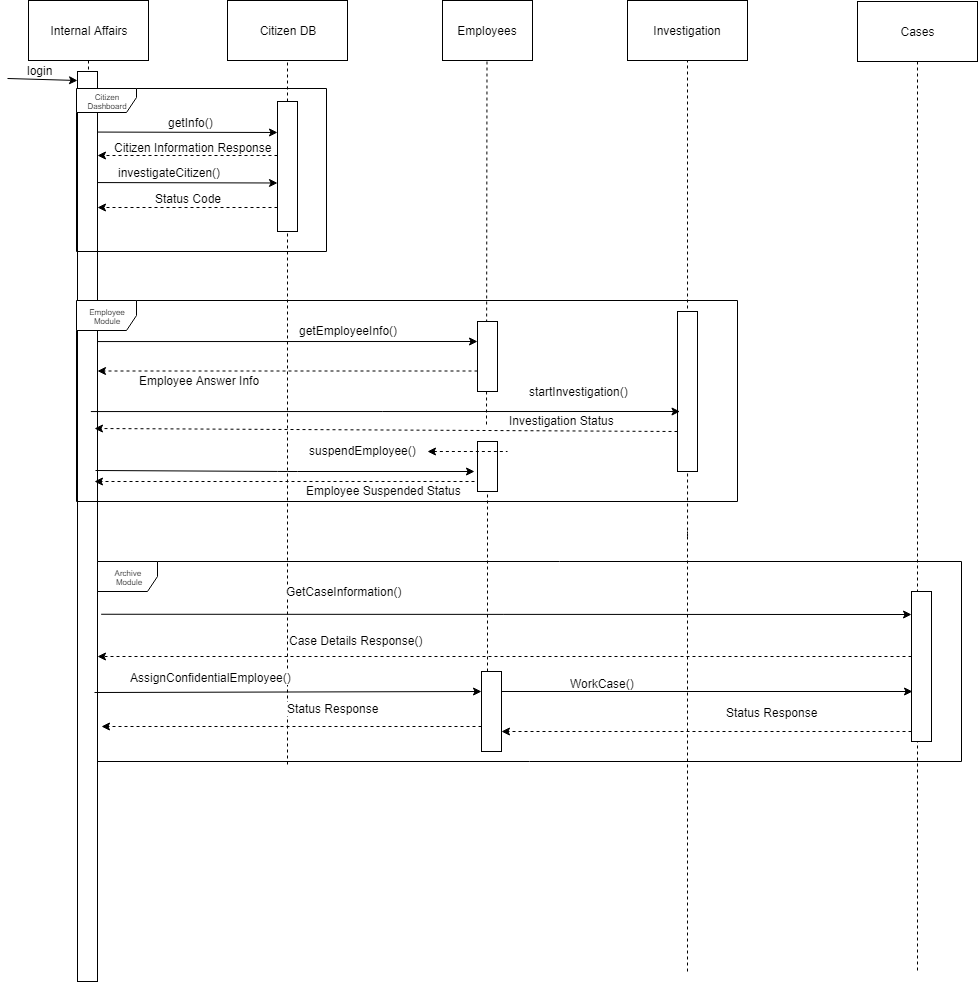

The diagram above was exported from draw.io. Its source (the exported page's mxGraphModel, read from the mxfile embedded in the PNG):
<mxGraphModel dx="1010" dy="501" grid="1" gridSize="10" guides="1" tooltips="1" connect="1" arrows="1" fold="1" page="1" pageScale="1" pageWidth="850" pageHeight="1100" background="#ffffff" math="0" shadow="0">
  <root>
    <mxCell id="0" />
    <mxCell id="1" parent="0" />
    <mxCell id="3" value="Internal Affairs" style="rounded=0;whiteSpace=wrap;html=1;" parent="1" vertex="1">
      <mxGeometry x="41" y="29" width="120" height="60" as="geometry" />
    </mxCell>
    <mxCell id="4" value="" style="endArrow=none;dashed=1;html=1;entryX=0.5;entryY=1;exitX=0.5;exitY=1;" parent="1" source="15" target="3" edge="1">
      <mxGeometry width="50" height="50" relative="1" as="geometry">
        <mxPoint x="100" y="1090" as="sourcePoint" />
        <mxPoint x="130" y="110" as="targetPoint" />
      </mxGeometry>
    </mxCell>
    <mxCell id="5" value="Citizen DB" style="rounded=0;whiteSpace=wrap;html=1;" parent="1" vertex="1">
      <mxGeometry x="240" y="29" width="120" height="60" as="geometry" />
    </mxCell>
    <mxCell id="6" value="" style="endArrow=none;dashed=1;html=1;entryX=0.5;entryY=1;" parent="1" source="25" target="5" edge="1">
      <mxGeometry width="50" height="50" relative="1" as="geometry">
        <mxPoint x="300" y="1080" as="sourcePoint" />
        <mxPoint x="300" y="110" as="targetPoint" />
      </mxGeometry>
    </mxCell>
    <mxCell id="10" value="Investigation" style="rounded=0;whiteSpace=wrap;html=1;" parent="1" vertex="1">
      <mxGeometry x="640" y="29" width="120" height="60" as="geometry" />
    </mxCell>
    <mxCell id="11" value="" style="endArrow=none;dashed=1;html=1;entryX=0.5;entryY=1;" parent="1" target="10" edge="1">
      <mxGeometry width="50" height="50" relative="1" as="geometry">
        <mxPoint x="700.0433227545211" y="565" as="sourcePoint" />
        <mxPoint x="449" y="120" as="targetPoint" />
      </mxGeometry>
    </mxCell>
    <mxCell id="15" value="" style="rounded=0;whiteSpace=wrap;html=1;" parent="1" vertex="1">
      <mxGeometry x="90" y="100" width="20" height="910" as="geometry" />
    </mxCell>
    <mxCell id="18" value="" style="endArrow=classic;html=1;entryX=0.021;entryY=0.01;entryPerimeter=0;" parent="1" target="15" edge="1">
      <mxGeometry width="50" height="50" relative="1" as="geometry">
        <mxPoint x="20" y="107" as="sourcePoint" />
        <mxPoint x="70" y="150" as="targetPoint" />
      </mxGeometry>
    </mxCell>
    <mxCell id="19" value="login" style="text;html=1;resizable=0;points=[];autosize=1;align=left;verticalAlign=top;spacingTop=-4;" parent="1" vertex="1">
      <mxGeometry x="38" y="90" width="40" height="20" as="geometry" />
    </mxCell>
    <mxCell id="20" value="" style="endArrow=classic;html=1;exitX=0.987;exitY=0.031;exitPerimeter=0;" parent="1" edge="1">
      <mxGeometry width="50" height="50" relative="1" as="geometry">
        <mxPoint x="109.85714285714289" y="160.57142857142856" as="sourcePoint" />
        <mxPoint x="290" y="161" as="targetPoint" />
      </mxGeometry>
    </mxCell>
    <mxCell id="23" value="" style="endArrow=classic;html=1;dashed=1;" parent="1" edge="1">
      <mxGeometry width="50" height="50" relative="1" as="geometry">
        <mxPoint x="290" y="184" as="sourcePoint" />
        <mxPoint x="110" y="184" as="targetPoint" />
      </mxGeometry>
    </mxCell>
    <mxCell id="40" value="Employees" style="rounded=0;whiteSpace=wrap;html=1;" parent="1" vertex="1">
      <mxGeometry x="455" y="29" width="90" height="60" as="geometry" />
    </mxCell>
    <mxCell id="41" value="" style="endArrow=none;dashed=1;html=1;exitX=0.466;exitY=-0.343;exitDx=0;exitDy=0;exitPerimeter=0;" parent="1" source="eLCBEfZV7zCVicnZrN3I-174" edge="1">
      <mxGeometry width="50" height="50" relative="1" as="geometry">
        <mxPoint x="500" y="700" as="sourcePoint" />
        <mxPoint x="499.5" y="89" as="targetPoint" />
        <Array as="points" />
      </mxGeometry>
    </mxCell>
    <mxCell id="75" value="" style="endArrow=none;dashed=1;html=1;" parent="1" edge="1">
      <mxGeometry width="50" height="50" relative="1" as="geometry">
        <mxPoint x="700" y="1000" as="sourcePoint" />
        <mxPoint x="700" y="560" as="targetPoint" />
      </mxGeometry>
    </mxCell>
    <mxCell id="53" value="" style="rounded=0;whiteSpace=wrap;html=1;" parent="1" vertex="1">
      <mxGeometry x="690" y="340" width="20" height="160" as="geometry" />
    </mxCell>
    <mxCell id="25" value="" style="rounded=0;whiteSpace=wrap;html=1;" parent="1" vertex="1">
      <mxGeometry x="290" y="130" width="20" height="130" as="geometry" />
    </mxCell>
    <mxCell id="77" value="" style="endArrow=none;dashed=1;html=1;entryX=0.5;entryY=1;exitX=0.22;exitY=1.017;exitDx=0;exitDy=0;exitPerimeter=0;" parent="1" source="eLCBEfZV7zCVicnZrN3I-142" target="25" edge="1">
      <mxGeometry width="50" height="50" relative="1" as="geometry">
        <mxPoint x="300" y="1000" as="sourcePoint" />
        <mxPoint x="300" y="89" as="targetPoint" />
        <Array as="points" />
      </mxGeometry>
    </mxCell>
    <mxCell id="84" value="Citizen Information Response" style="text;html=1;resizable=0;points=[];autosize=1;align=left;verticalAlign=top;spacingTop=-4;" parent="1" vertex="1">
      <mxGeometry x="125" y="167" width="170" height="20" as="geometry" />
    </mxCell>
    <mxCell id="85" value="" style="endArrow=classic;html=1;exitX=0.987;exitY=0.031;exitPerimeter=0;" parent="1" edge="1">
      <mxGeometry width="50" height="50" relative="1" as="geometry">
        <mxPoint x="109.85714285714295" y="211.07142857142856" as="sourcePoint" />
        <mxPoint x="290" y="211.5" as="targetPoint" />
      </mxGeometry>
    </mxCell>
    <mxCell id="86" value="investigateCitizen()" style="text;html=1;resizable=0;points=[];autosize=1;align=left;verticalAlign=top;spacingTop=-4;" parent="1" vertex="1">
      <mxGeometry x="129" y="192" width="120" height="20" as="geometry" />
    </mxCell>
    <mxCell id="87" value="" style="endArrow=classic;html=1;dashed=1;" parent="1" edge="1">
      <mxGeometry width="50" height="50" relative="1" as="geometry">
        <mxPoint x="290" y="236" as="sourcePoint" />
        <mxPoint x="110" y="236" as="targetPoint" />
      </mxGeometry>
    </mxCell>
    <mxCell id="88" value="Status Code" style="text;html=1;resizable=0;points=[];autosize=1;align=left;verticalAlign=top;spacingTop=-4;" parent="1" vertex="1">
      <mxGeometry x="166" y="218" width="80" height="20" as="geometry" />
    </mxCell>
    <mxCell id="95" value="" style="endArrow=classic;html=1;exitX=0.987;exitY=0.031;exitPerimeter=0;" parent="1" edge="1">
      <mxGeometry width="50" height="50" relative="1" as="geometry">
        <mxPoint x="109.85714285714278" y="370.07142857142856" as="sourcePoint" />
        <mxPoint x="490" y="370" as="targetPoint" />
      </mxGeometry>
    </mxCell>
    <mxCell id="96" value="" style="endArrow=classic;html=1;dashed=1;" parent="1" edge="1">
      <mxGeometry width="50" height="50" relative="1" as="geometry">
        <mxPoint x="490" y="399.5" as="sourcePoint" />
        <mxPoint x="110" y="399.5" as="targetPoint" />
      </mxGeometry>
    </mxCell>
    <mxCell id="98" value="getEmployeeInfo()" style="text;html=1;resizable=0;points=[];autosize=1;align=left;verticalAlign=top;spacingTop=-4;" parent="1" vertex="1">
      <mxGeometry x="310" y="350" width="110" height="20" as="geometry" />
    </mxCell>
    <mxCell id="99" value="Employee Answer Info" style="text;html=1;resizable=0;points=[];autosize=1;align=left;verticalAlign=top;spacingTop=-4;" parent="1" vertex="1">
      <mxGeometry x="150" y="399.8571428571429" width="140" height="20" as="geometry" />
    </mxCell>
    <mxCell id="104" value="" style="endArrow=classic;html=1;exitX=0.987;exitY=0.031;exitPerimeter=0;" parent="1" edge="1">
      <mxGeometry width="50" height="50" relative="1" as="geometry">
        <mxPoint x="103.35714285714278" y="440.07142857142856" as="sourcePoint" />
        <mxPoint x="692.5" y="440" as="targetPoint" />
      </mxGeometry>
    </mxCell>
    <mxCell id="116" value="" style="endArrow=none;dashed=1;html=1;" parent="1" source="eLCBEfZV7zCVicnZrN3I-153" edge="1">
      <mxGeometry width="50" height="50" relative="1" as="geometry">
        <mxPoint x="500" y="1000" as="sourcePoint" />
        <mxPoint x="500" y="700" as="targetPoint" />
        <Array as="points" />
      </mxGeometry>
    </mxCell>
    <mxCell id="26" value="getInfo()" style="text;html=1;resizable=0;points=[];autosize=1;align=left;verticalAlign=top;spacingTop=-4;" parent="1" vertex="1">
      <mxGeometry x="179" y="142" width="60" height="20" as="geometry" />
    </mxCell>
    <mxCell id="83" value="Citizen Dashboard" style="shape=umlFrame;whiteSpace=wrap;html=1;strokeColor=#000000;fillColor=#ffffff;fontSize=8;gradientColor=#ffffff;swimlaneFillColor=none;width=60;height=24;" parent="1" vertex="1">
      <mxGeometry x="89" y="117" width="250" height="163" as="geometry" />
    </mxCell>
    <mxCell id="eLCBEfZV7zCVicnZrN3I-129" value="" style="rounded=0;whiteSpace=wrap;html=1;" parent="1" vertex="1">
      <mxGeometry x="490" y="350" width="20" height="70" as="geometry" />
    </mxCell>
    <mxCell id="eLCBEfZV7zCVicnZrN3I-140" style="edgeStyle=orthogonalEdgeStyle;rounded=0;orthogonalLoop=1;jettySize=auto;html=1;exitX=0.5;exitY=1;exitDx=0;exitDy=0;dashed=1;endArrow=none;endFill=0;" parent="1" source="eLCBEfZV7zCVicnZrN3I-139" edge="1">
      <mxGeometry relative="1" as="geometry">
        <mxPoint x="930" y="1000" as="targetPoint" />
      </mxGeometry>
    </mxCell>
    <mxCell id="eLCBEfZV7zCVicnZrN3I-139" value="Cases" style="rounded=0;whiteSpace=wrap;html=1;" parent="1" vertex="1">
      <mxGeometry x="870" y="30" width="120" height="60" as="geometry" />
    </mxCell>
    <mxCell id="eLCBEfZV7zCVicnZrN3I-143" value="" style="rounded=0;whiteSpace=wrap;html=1;" parent="1" vertex="1">
      <mxGeometry x="924" y="620" width="20" height="150" as="geometry" />
    </mxCell>
    <mxCell id="eLCBEfZV7zCVicnZrN3I-144" value="" style="endArrow=classic;html=1;exitX=1;exitY=0.838;exitDx=0;exitDy=0;exitPerimeter=0;" parent="1" edge="1">
      <mxGeometry width="50" height="50" relative="1" as="geometry">
        <mxPoint x="113.6470588235295" y="642.7647058823529" as="sourcePoint" />
        <mxPoint x="924" y="643" as="targetPoint" />
      </mxGeometry>
    </mxCell>
    <mxCell id="eLCBEfZV7zCVicnZrN3I-145" value="GetCaseInformation()" style="text;html=1;resizable=0;points=[];align=center;verticalAlign=middle;labelBackgroundColor=#ffffff;" parent="eLCBEfZV7zCVicnZrN3I-144" vertex="1" connectable="0">
      <mxGeometry x="-0.2026" y="8" relative="1" as="geometry">
        <mxPoint x="-81" y="-15" as="offset" />
      </mxGeometry>
    </mxCell>
    <mxCell id="eLCBEfZV7zCVicnZrN3I-149" value="" style="endArrow=classic;html=1;dashed=1;" parent="1" edge="1">
      <mxGeometry width="50" height="50" relative="1" as="geometry">
        <mxPoint x="924" y="685" as="sourcePoint" />
        <mxPoint x="110" y="685" as="targetPoint" />
      </mxGeometry>
    </mxCell>
    <mxCell id="eLCBEfZV7zCVicnZrN3I-150" value="Case Details Response()" style="text;html=1;resizable=0;points=[];align=center;verticalAlign=middle;labelBackgroundColor=#ffffff;" parent="eLCBEfZV7zCVicnZrN3I-149" vertex="1" connectable="0">
      <mxGeometry x="0.2788" y="-4" relative="1" as="geometry">
        <mxPoint x="-36" y="-12.5" as="offset" />
      </mxGeometry>
    </mxCell>
    <mxCell id="eLCBEfZV7zCVicnZrN3I-153" value="" style="rounded=0;whiteSpace=wrap;html=1;" parent="1" vertex="1">
      <mxGeometry x="494" y="700" width="20" height="80" as="geometry" />
    </mxCell>
    <mxCell id="eLCBEfZV7zCVicnZrN3I-155" value="" style="endArrow=none;dashed=1;html=1;" parent="1" target="eLCBEfZV7zCVicnZrN3I-153" edge="1">
      <mxGeometry width="50" height="50" relative="1" as="geometry">
        <mxPoint x="504" y="780" as="sourcePoint" />
        <mxPoint x="504" y="480" as="targetPoint" />
        <Array as="points" />
      </mxGeometry>
    </mxCell>
    <mxCell id="eLCBEfZV7zCVicnZrN3I-157" value="" style="endArrow=classic;html=1;entryX=0;entryY=0.25;entryDx=0;entryDy=0;exitX=-0.003;exitY=0.655;exitDx=0;exitDy=0;exitPerimeter=0;" parent="1" source="eLCBEfZV7zCVicnZrN3I-142" target="eLCBEfZV7zCVicnZrN3I-153" edge="1">
      <mxGeometry width="50" height="50" relative="1" as="geometry">
        <mxPoint x="204" y="750" as="sourcePoint" />
        <mxPoint x="254" y="700" as="targetPoint" />
      </mxGeometry>
    </mxCell>
    <mxCell id="eLCBEfZV7zCVicnZrN3I-158" value="AssignConfidentialEmployee()" style="text;html=1;resizable=0;points=[];align=center;verticalAlign=middle;labelBackgroundColor=#ffffff;" parent="1" vertex="1" connectable="0">
      <mxGeometry x="304.1821925488334" y="720.1466167893066" as="geometry">
        <mxPoint x="-81" y="-15" as="offset" />
      </mxGeometry>
    </mxCell>
    <mxCell id="eLCBEfZV7zCVicnZrN3I-160" value="" style="endArrow=classic;html=1;exitX=1;exitY=0.25;exitDx=0;exitDy=0;" parent="1" source="eLCBEfZV7zCVicnZrN3I-153" edge="1">
      <mxGeometry width="50" height="50" relative="1" as="geometry">
        <mxPoint x="524" y="760" as="sourcePoint" />
        <mxPoint x="925" y="720" as="targetPoint" />
      </mxGeometry>
    </mxCell>
    <mxCell id="eLCBEfZV7zCVicnZrN3I-161" value="WorkCase()" style="text;html=1;resizable=0;points=[];align=center;verticalAlign=middle;labelBackgroundColor=#ffffff;" parent="eLCBEfZV7zCVicnZrN3I-160" vertex="1" connectable="0">
      <mxGeometry x="-0.5138" y="9" relative="1" as="geometry">
        <mxPoint as="offset" />
      </mxGeometry>
    </mxCell>
    <mxCell id="eLCBEfZV7zCVicnZrN3I-163" value="" style="endArrow=classic;html=1;exitX=0.012;exitY=0.931;exitDx=0;exitDy=0;exitPerimeter=0;dashed=1;" parent="1" source="eLCBEfZV7zCVicnZrN3I-143" edge="1">
      <mxGeometry width="50" height="50" relative="1" as="geometry">
        <mxPoint x="914" y="760" as="sourcePoint" />
        <mxPoint x="514" y="760" as="targetPoint" />
      </mxGeometry>
    </mxCell>
    <mxCell id="eLCBEfZV7zCVicnZrN3I-164" value="Status Response" style="text;html=1;resizable=0;points=[];align=center;verticalAlign=middle;labelBackgroundColor=#ffffff;" parent="eLCBEfZV7zCVicnZrN3I-163" vertex="1" connectable="0">
      <mxGeometry x="-0.3232" y="-6" relative="1" as="geometry">
        <mxPoint x="-1.5" y="-14" as="offset" />
      </mxGeometry>
    </mxCell>
    <mxCell id="eLCBEfZV7zCVicnZrN3I-165" value="" style="endArrow=classic;html=1;dashed=1;" parent="1" edge="1">
      <mxGeometry width="50" height="50" relative="1" as="geometry">
        <mxPoint x="494" y="755" as="sourcePoint" />
        <mxPoint x="114" y="755" as="targetPoint" />
      </mxGeometry>
    </mxCell>
    <mxCell id="eLCBEfZV7zCVicnZrN3I-166" value="Status Response" style="text;html=1;resizable=0;points=[];align=center;verticalAlign=middle;labelBackgroundColor=#ffffff;" parent="1" vertex="1" connectable="0">
      <mxGeometry x="346.91262647142185" y="750.038917722441" as="geometry">
        <mxPoint x="-1.5" y="-14" as="offset" />
      </mxGeometry>
    </mxCell>
    <mxCell id="eLCBEfZV7zCVicnZrN3I-167" value="startInvestigation()" style="text;html=1;resizable=0;points=[];autosize=1;align=left;verticalAlign=top;spacingTop=-4;" parent="1" vertex="1">
      <mxGeometry x="540" y="411" width="110" height="20" as="geometry" />
    </mxCell>
    <mxCell id="eLCBEfZV7zCVicnZrN3I-168" value="" style="endArrow=classic;html=1;entryX=0.853;entryY=0.392;entryDx=0;entryDy=0;entryPerimeter=0;dashed=1;exitX=0;exitY=0.75;exitDx=0;exitDy=0;" parent="1" source="53" target="15" edge="1">
      <mxGeometry width="50" height="50" relative="1" as="geometry">
        <mxPoint x="690" y="476" as="sourcePoint" />
        <mxPoint x="709.5" y="470" as="targetPoint" />
        <Array as="points" />
      </mxGeometry>
    </mxCell>
    <mxCell id="eLCBEfZV7zCVicnZrN3I-171" value="Investigation Status" style="text;html=1;resizable=0;points=[];autosize=1;align=left;verticalAlign=top;spacingTop=-4;" parent="1" vertex="1">
      <mxGeometry x="520" y="440" width="120" height="20" as="geometry" />
    </mxCell>
    <mxCell id="eLCBEfZV7zCVicnZrN3I-172" value="Employee Suspended Status" style="text;html=1;resizable=0;points=[];autosize=1;align=left;verticalAlign=top;spacingTop=-4;" parent="1" vertex="1">
      <mxGeometry x="317" y="510" width="170" height="20" as="geometry" />
    </mxCell>
    <mxCell id="eLCBEfZV7zCVicnZrN3I-174" value="" style="rounded=0;whiteSpace=wrap;html=1;" parent="1" vertex="1">
      <mxGeometry x="490" y="470" width="20" height="50" as="geometry" />
    </mxCell>
    <mxCell id="eLCBEfZV7zCVicnZrN3I-176" value="" style="endArrow=none;dashed=1;html=1;exitX=0.466;exitY=-0.343;exitDx=0;exitDy=0;exitPerimeter=0;" parent="1" target="eLCBEfZV7zCVicnZrN3I-174" edge="1">
      <mxGeometry width="50" height="50" relative="1" as="geometry">
        <mxPoint x="500" y="699.9999999999998" as="sourcePoint" />
        <mxPoint x="499.5" y="89" as="targetPoint" />
        <Array as="points" />
      </mxGeometry>
    </mxCell>
    <mxCell id="eLCBEfZV7zCVicnZrN3I-178" value="" style="endArrow=classic;html=1;exitX=0.9;exitY=0.438;exitPerimeter=0;exitDx=0;exitDy=0;" parent="1" source="15" edge="1">
      <mxGeometry width="50" height="50" relative="1" as="geometry">
        <mxPoint x="106.85714285714289" y="484.57142857142856" as="sourcePoint" />
        <mxPoint x="487" y="500" as="targetPoint" />
        <Array as="points">
          <mxPoint x="300" y="500" />
        </Array>
      </mxGeometry>
    </mxCell>
    <mxCell id="eLCBEfZV7zCVicnZrN3I-185" value="" style="edgeStyle=orthogonalEdgeStyle;rounded=0;orthogonalLoop=1;jettySize=auto;html=1;dashed=1;startArrow=classic;startFill=1;endArrow=none;endFill=0;" parent="1" source="eLCBEfZV7zCVicnZrN3I-179" edge="1">
      <mxGeometry relative="1" as="geometry">
        <mxPoint x="520" y="480" as="targetPoint" />
      </mxGeometry>
    </mxCell>
    <mxCell id="eLCBEfZV7zCVicnZrN3I-179" value="suspendEmployee()" style="text;html=1;resizable=0;points=[];autosize=1;align=left;verticalAlign=top;spacingTop=-4;" parent="1" vertex="1">
      <mxGeometry x="320" y="470" width="120" height="20" as="geometry" />
    </mxCell>
    <mxCell id="eLCBEfZV7zCVicnZrN3I-183" value="" style="endArrow=classic;html=1;dashed=1;" parent="1" edge="1">
      <mxGeometry width="50" height="50" relative="1" as="geometry">
        <mxPoint x="487" y="510" as="sourcePoint" />
        <mxPoint x="107" y="510" as="targetPoint" />
      </mxGeometry>
    </mxCell>
    <mxCell id="92" value="Employee Module" style="shape=umlFrame;whiteSpace=wrap;html=1;strokeColor=#000000;fillColor=#ffffff;fontSize=8;gradientColor=#ffffff;swimlaneFillColor=none;" parent="1" vertex="1">
      <mxGeometry x="89" y="329" width="661" height="201" as="geometry" />
    </mxCell>
    <mxCell id="eLCBEfZV7zCVicnZrN3I-142" value="Archive &lt;br&gt;Module" style="shape=umlFrame;whiteSpace=wrap;html=1;strokeColor=#000000;fillColor=#ffffff;fontSize=8;gradientColor=#ffffff;swimlaneFillColor=none;rotation=0;" parent="1" vertex="1">
      <mxGeometry x="110" y="590" width="864" height="200" as="geometry" />
    </mxCell>
  </root>
</mxGraphModel>